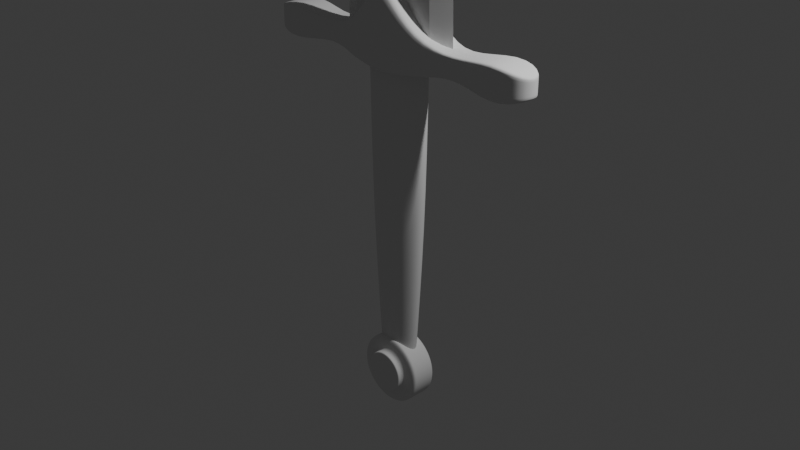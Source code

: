 # Source: sword.blend  (saved by Blender 4.0.36; exported with 4.5.12 LTS)
import bpy
from mathutils import Matrix  # noqa: F401  (used for matrix-valued properties, if any)

bpy.ops.wm.read_factory_settings(use_empty=True)
scene = bpy.context.scene
scene.name = 'Scene'

# ---- collections
col_collection = bpy.data.collections.new('Collection'); scene.collection.children.link(col_collection)

# ---- world
world_world = bpy.data.worlds.new('World'); scene.world = world_world
world_world.use_nodes = True; world_world.node_tree.nodes.clear()
_N = world_world.node_tree.nodes; _L = world_world.node_tree.links
n0 = _N.new('ShaderNodeOutputWorld'); n0.name = 'World Output'; n0.location = (300, 300)
n1 = _N.new('ShaderNodeBackground'); n1.name = 'Background'; n1.location = (10, 300)
n1.inputs[0].default_value = (0.05088, 0.05088, 0.05088, 1.0)
_L.new(n1.outputs[0], n0.inputs[0])
n0.is_active_output = True
world_world.color = (0.05088, 0.05088, 0.05088)
world_world.use_sun_shadow = False
world_world.sun_shadow_jitter_overblur = 0.0

# ---- cameras
cam_camera = bpy.data.cameras.new('Camera')
cam_camera.clip_end = 100.0
cam_camera.ortho_scale = 7.314

# ---- lights
light_light = bpy.data.lights.new('Light', 'POINT')
light_light.transmission_factor = 0.0
light_light.use_soft_falloff = False
light_light.energy = 1000.0
light_light.shadow_soft_size = 0.1
light_light.shadow_maximum_resolution = 0.006
light_light.use_absolute_resolution = True

# ---- meshes
me_cylinder = bpy.data.meshes.new('Cylinder')
me_cylinder.from_pydata([(1.261e-09, 0.595, -1.0), (0.0, 1.0, 1.0), (0.1161, 0.5836, -1.0), (0.1951, 0.9808, 1.0), (0.2277, 0.5497, -1.0), (0.3827, 0.9239, 1.0), (0.3306, 0.4947, -1.0), (0.5556, 0.8315, 1.0), (0.4207, 0.4207, -1.0), (0.7071, 0.7071, 1.0), (0.4947, 0.3306, -1.0), (0.8315, 0.5556, 1.0), (0.5497, 0.2277, -1.0), (0.9239, 0.3827, 1.0), (0.5836, 0.1161, -1.0), (0.9808, 0.1951, 1.0), (0.595, -7.443e-09, -1.0), (1.0, 0.0, 1.0), (0.5836, -0.1161, -1.0), (0.9808, -0.1951, 1.0), (0.5497, -0.2277, -1.0), (0.9239, -0.3827, 1.0), (0.4947, -0.3306, -1.0), (0.8315, -0.5556, 1.0), (0.4207, -0.4207, -1.0), (0.7071, -0.7071, 1.0), (0.3306, -0.4947, -1.0), (0.5556, -0.8315, 1.0), (0.2277, -0.5497, -1.0), (0.3827, -0.9239, 1.0), (0.1161, -0.5836, -1.0), (0.1951, -0.9808, 1.0), (1.261e-09, -0.595, -1.0), (0.0, -1.0, 1.0), (-0.1161, -0.5836, -1.0), (-0.1951, -0.9808, 1.0), (-0.2277, -0.5497, -1.0), (-0.3827, -0.9239, 1.0), (-0.3306, -0.4947, -1.0), (-0.5556, -0.8315, 1.0), (-0.4207, -0.4207, -1.0), (-0.7071, -0.7071, 1.0), (-0.4947, -0.3306, -1.0), (-0.8315, -0.5556, 1.0), (-0.5497, -0.2277, -1.0), (-0.9239, -0.3827, 1.0), (-0.5836, -0.1161, -1.0), (-0.9808, -0.1951, 1.0), (-0.595, -7.443e-09, -1.0), (-1.0, 0.0, 1.0), (-0.5836, 0.1161, -1.0), (-0.9808, 0.1951, 1.0), (-0.5497, 0.2277, -1.0), (-0.9239, 0.3827, 1.0), (-0.4947, 0.3306, -1.0), (-0.8315, 0.5556, 1.0), (-0.4207, 0.4207, -1.0), (-0.7071, 0.7071, 1.0), (-0.3306, 0.4947, -1.0), (-0.5556, 0.8315, 1.0), (-0.2277, 0.5497, -1.0), (-0.3827, 0.9239, 1.0), (-0.1161, 0.5836, -1.0), (-0.1951, 0.9808, 1.0), (-3.281e-09, 0.9295, 0.0006234), (0.1813, 0.9116, 0.0006234), (0.3557, 0.8587, 0.0006234), (0.5164, 0.7728, 0.0006234), (0.6572, 0.6572, 0.0006234), (0.7728, 0.5164, 0.0006234), (0.8587, 0.3557, 0.0006234), (0.9116, 0.1813, 0.0006234), (0.9295, -7.95e-09, 0.0006234), (0.9116, -0.1813, 0.0006234), (0.8587, -0.3557, 0.0006234), (0.7728, -0.5164, 0.0006234), (0.6572, -0.6572, 0.0006234), (0.5164, -0.7728, 0.0006234), (0.3557, -0.8587, 0.0006234), (0.1813, -0.9116, 0.0006234), (-3.281e-09, -0.9295, 0.0006234), (-0.1813, -0.9116, 0.0006234), (-0.3557, -0.8587, 0.0006234), (-0.5164, -0.7728, 0.0006234), (-0.6572, -0.6572, 0.0006234), (-0.7728, -0.5164, 0.0006234), (-0.8587, -0.3557, 0.0006234), (-0.9116, -0.1813, 0.0006234), (-0.9295, -7.95e-09, 0.0006234), (-0.9116, 0.1813, 0.0006234), (-0.8587, 0.3557, 0.0006234), (-0.7728, 0.5164, 0.0006234), (-0.6572, 0.6572, 0.0006234), (-0.5164, 0.7728, 0.0006234), (-0.3557, 0.8587, 0.0006234), (-0.1813, 0.9116, 0.0006234), (-2.338e-10, 0.995, 0.9288), (0.1941, 0.9759, 0.9288), (0.3808, 0.9192, 0.9288), (0.5528, 0.8273, 0.9288), (0.7036, 0.7036, 0.9288), (0.8273, 0.5528, 0.9288), (0.9192, 0.3808, 0.9288), (0.9759, 0.1941, 0.9288), (0.995, -5.664e-10, 0.9288), (0.9759, -0.1941, 0.9288), (0.9192, -0.3808, 0.9288), (0.8273, -0.5528, 0.9288), (0.7036, -0.7036, 0.9288), (0.5528, -0.8273, 0.9288), (0.3808, -0.9192, 0.9288), (0.1941, -0.9759, 0.9288), (-2.338e-10, -0.995, 0.9288), (-0.1941, -0.9759, 0.9288), (-0.3808, -0.9192, 0.9288), (-0.5528, -0.8273, 0.9288), (-0.7036, -0.7036, 0.9288), (-0.8273, -0.5528, 0.9288), (-0.9192, -0.3808, 0.9288), (-0.9759, -0.1941, 0.9288), (-0.995, -5.664e-10, 0.9288), (-0.9759, 0.1941, 0.9288), (-0.9192, 0.3808, 0.9288), (-0.8273, 0.5528, 0.9288), (-0.7036, 0.7036, 0.9288), (-0.5528, 0.8273, 0.9288), (-0.3808, 0.9192, 0.9288), (-0.1941, 0.9759, 0.9288), (0.1181, 0.594, -0.9684), (0.2318, 0.5595, -0.9684), (0.3365, 0.5035, -0.9684), (0.4282, 0.4282, -0.9684), (0.5035, 0.3365, -0.9684), (0.5595, 0.2318, -0.9684), (0.594, 0.1181, -0.9684), (0.6056, -7.459e-09, -0.9684), (0.594, -0.1181, -0.9684), (0.5595, -0.2318, -0.9684), (0.5035, -0.3365, -0.9684), (0.4282, -0.4282, -0.9684), (0.3365, -0.5035, -0.9684), (0.2318, -0.5595, -0.9684), (0.1181, -0.594, -0.9684), (1.118e-09, -0.6056, -0.9684), (-0.1181, -0.594, -0.9684), (-0.2318, -0.5595, -0.9684), (-0.3365, -0.5035, -0.9684), (-0.4282, -0.4282, -0.9684), (-0.5035, -0.3365, -0.9684), (-0.5595, -0.2318, -0.9684), (-0.594, -0.1181, -0.9684), (-0.6056, -7.459e-09, -0.9684), (-0.594, 0.1181, -0.9684), (-0.5595, 0.2318, -0.9684), (-0.5035, 0.3365, -0.9684), (-0.4282, 0.4282, -0.9684), (-0.3365, 0.5035, -0.9684), (-0.2318, 0.5595, -0.9684), (-0.1181, 0.594, -0.9684), (1.118e-09, 0.6056, -0.9684), (7.563e-09, 0.4243, -0.995), (0.08278, 0.4162, -0.995), (0.1624, 0.392, -0.995), (0.2357, 0.3528, -0.995), (0.3, 0.3, -0.995), (0.3528, 0.2357, -0.995), (0.392, 0.1624, -0.995), (0.4162, 0.08278, -0.995), (0.4243, -4.202e-09, -0.995), (0.4162, -0.08278, -0.995), (0.392, -0.1624, -0.995), (0.3528, -0.2357, -0.995), (0.3, -0.3, -0.995), (0.2357, -0.3528, -0.995), (0.1624, -0.392, -0.995), (0.08278, -0.4162, -0.995), (7.563e-09, -0.4243, -0.995), (-0.08278, -0.4162, -0.995), (-0.1624, -0.392, -0.995), (-0.2357, -0.3528, -0.995), (-0.3, -0.3, -0.995), (-0.3528, -0.2357, -0.995), (-0.392, -0.1624, -0.995), (-0.4162, -0.08278, -0.995), (-0.4243, -4.202e-09, -0.995), (-0.4162, 0.08278, -0.995), (-0.392, 0.1624, -0.995), (-0.3528, 0.2357, -0.995), (-0.3, 0.3, -0.995), (-0.2357, 0.3528, -0.995), (-0.1624, 0.392, -0.995), (-0.08278, 0.4162, -0.995), (0.1501, 0.7544, 1.01), (-5.289e-09, 0.7691, 1.01), (0.2943, 0.7106, 1.01), (0.4273, 0.6395, 1.01), (0.5439, 0.5439, 1.01), (0.6395, 0.4273, 1.01), (0.7106, 0.2943, 1.01), (0.7544, 0.1501, 1.01), (0.7691, -2.373e-09, 1.01), (0.7544, -0.1501, 1.01), (0.7106, -0.2943, 1.01), (0.6395, -0.4273, 1.01), (0.5439, -0.5439, 1.01), (0.4273, -0.6395, 1.01), (0.2943, -0.7106, 1.01), (0.1501, -0.7544, 1.01), (-5.289e-09, -0.7691, 1.01), (-0.1501, -0.7544, 1.01), (-0.2943, -0.7106, 1.01), (-0.4273, -0.6395, 1.01), (-0.5439, -0.5439, 1.01), (-0.6395, -0.4273, 1.01), (-0.7106, -0.2943, 1.01), (-0.7544, -0.1501, 1.01), (-0.7691, -2.373e-09, 1.01), (-0.7544, 0.1501, 1.01), (-0.7106, 0.2943, 1.01), (-0.6395, 0.4273, 1.01), (-0.5439, 0.5439, 1.01), (-0.4273, 0.6395, 1.01), (-0.2943, 0.7106, 1.01), (-0.1501, 0.7544, 1.01)], [], [(96, 1, 3, 97), (97, 3, 5, 98), (98, 5, 7, 99), (99, 7, 9, 100), (100, 9, 11, 101), (101, 11, 13, 102), (102, 13, 15, 103), (103, 15, 17, 104), (104, 17, 19, 105), (105, 19, 21, 106), (106, 21, 23, 107), (107, 23, 25, 108), (108, 25, 27, 109), (109, 27, 29, 110), (110, 29, 31, 111), (111, 31, 33, 112), (112, 33, 35, 113), (113, 35, 37, 114), (114, 37, 39, 115), (115, 39, 41, 116), (116, 41, 43, 117), (117, 43, 45, 118), (118, 45, 47, 119), (119, 47, 49, 120), (120, 49, 51, 121), (121, 51, 53, 122), (122, 53, 55, 123), (123, 55, 57, 124), (124, 57, 59, 125), (125, 59, 61, 126), (57, 55, 219, 220), (126, 61, 63, 127), (127, 63, 1, 96), (10, 12, 166, 165), (158, 95, 64, 159), (157, 94, 95, 158), (156, 93, 94, 157), (155, 92, 93, 156), (154, 91, 92, 155), (153, 90, 91, 154), (152, 89, 90, 153), (151, 88, 89, 152), (150, 87, 88, 151), (149, 86, 87, 150), (148, 85, 86, 149), (147, 84, 85, 148), (146, 83, 84, 147), (145, 82, 83, 146), (144, 81, 82, 145), (143, 80, 81, 144), (142, 79, 80, 143), (141, 78, 79, 142), (140, 77, 78, 141), (139, 76, 77, 140), (138, 75, 76, 139), (137, 74, 75, 138), (136, 73, 74, 137), (135, 72, 73, 136), (134, 71, 72, 135), (133, 70, 71, 134), (132, 69, 70, 133), (131, 68, 69, 132), (130, 67, 68, 131), (129, 66, 67, 130), (128, 65, 66, 129), (159, 64, 65, 128), (95, 127, 96, 64), (94, 126, 127, 95), (93, 125, 126, 94), (92, 124, 125, 93), (91, 123, 124, 92), (90, 122, 123, 91), (89, 121, 122, 90), (88, 120, 121, 89), (87, 119, 120, 88), (86, 118, 119, 87), (85, 117, 118, 86), (84, 116, 117, 85), (83, 115, 116, 84), (82, 114, 115, 83), (81, 113, 114, 82), (80, 112, 113, 81), (79, 111, 112, 80), (78, 110, 111, 79), (77, 109, 110, 78), (76, 108, 109, 77), (75, 107, 108, 76), (74, 106, 107, 75), (73, 105, 106, 74), (72, 104, 105, 73), (71, 103, 104, 72), (70, 102, 103, 71), (69, 101, 102, 70), (68, 100, 101, 69), (67, 99, 100, 68), (66, 98, 99, 67), (65, 97, 98, 66), (64, 96, 97, 65), (0, 159, 128, 2), (2, 128, 129, 4), (4, 129, 130, 6), (6, 130, 131, 8), (8, 131, 132, 10), (10, 132, 133, 12), (12, 133, 134, 14), (14, 134, 135, 16), (16, 135, 136, 18), (18, 136, 137, 20), (20, 137, 138, 22), (22, 138, 139, 24), (24, 139, 140, 26), (26, 140, 141, 28), (28, 141, 142, 30), (30, 142, 143, 32), (32, 143, 144, 34), (34, 144, 145, 36), (36, 145, 146, 38), (38, 146, 147, 40), (40, 147, 148, 42), (42, 148, 149, 44), (44, 149, 150, 46), (46, 150, 151, 48), (48, 151, 152, 50), (50, 152, 153, 52), (52, 153, 154, 54), (54, 154, 155, 56), (56, 155, 156, 58), (58, 156, 157, 60), (60, 157, 158, 62), (62, 158, 159, 0), (160, 161, 162, 163, 164, 165, 166, 167, 168, 169, 170, 171, 172, 173, 174, 175, 176, 177, 178, 179, 180, 181, 182, 183, 184, 185, 186, 187, 188, 189, 190, 191), (28, 30, 175, 174), (46, 48, 184, 183), (2, 4, 162, 161), (20, 22, 171, 170), (38, 40, 180, 179), (56, 58, 189, 188), (12, 14, 167, 166), (30, 32, 176, 175), (48, 50, 185, 184), (4, 6, 163, 162), (22, 24, 172, 171), (40, 42, 181, 180), (58, 60, 190, 189), (14, 16, 168, 167), (32, 34, 177, 176), (50, 52, 186, 185), (6, 8, 164, 163), (24, 26, 173, 172), (42, 44, 182, 181), (60, 62, 191, 190), (16, 18, 169, 168), (34, 36, 178, 177), (52, 54, 187, 186), (8, 10, 165, 164), (26, 28, 174, 173), (44, 46, 183, 182), (0, 2, 161, 160), (62, 0, 160, 191), (18, 20, 170, 169), (36, 38, 179, 178), (54, 56, 188, 187), (192, 193, 223, 222, 221, 220, 219, 218, 217, 216, 215, 214, 213, 212, 211, 210, 209, 208, 207, 206, 205, 204, 203, 202, 201, 200, 199, 198, 197, 196, 195, 194), (13, 11, 197, 198), (31, 29, 206, 207), (49, 47, 215, 216), (5, 3, 192, 194), (23, 21, 202, 203), (41, 39, 211, 212), (59, 57, 220, 221), (15, 13, 198, 199), (33, 31, 207, 208), (51, 49, 216, 217), (7, 5, 194, 195), (25, 23, 203, 204), (43, 41, 212, 213), (61, 59, 221, 222), (17, 15, 199, 200), (35, 33, 208, 209), (53, 51, 217, 218), (9, 7, 195, 196), (27, 25, 204, 205), (45, 43, 213, 214), (63, 61, 222, 223), (19, 17, 200, 201), (37, 35, 209, 210), (55, 53, 218, 219), (11, 9, 196, 197), (29, 27, 205, 206), (47, 45, 214, 215), (3, 1, 193, 192), (1, 63, 223, 193), (21, 19, 201, 202), (39, 37, 210, 211)])
me_cylinder.polygons.foreach_set('use_smooth', [True] * 194)
_uv = me_cylinder.uv_layers.new(name='UVMap')
_uv.uv.foreach_set('vector', [1.0, 0.9822, 1.0, 1.0, 0.9688, 1.0, 0.9688, 0.9822, 0.9688, 0.9822, 0.9688, 1.0, 0.9375, 1.0, 0.9375, 0.9822, 0.9375, 0.9822, 0.9375, 1.0, 0.9062, 1.0, 0.9062, 0.9822, 0.9062, 0.9822, 0.9062, 1.0, 0.875, 1.0, 0.875, 0.9822, 0.875, 0.9822, 0.875, 1.0, 0.8438, 1.0, 0.8438, 0.9822, 0.8438, 0.9822, 0.8438, 1.0, 0.8125, 1.0, 0.8125, 0.9822, 0.8125, 0.9822, 0.8125, 1.0, 0.7812, 1.0, 0.7812, 0.9822, 0.7812, 0.9822, 0.7812, 1.0, 0.75, 1.0, 0.75, 0.9822, 0.75, 0.9822, 0.75, 1.0, 0.7188, 1.0, 0.7187, 0.9822, 0.7187, 0.9822, 0.7188, 1.0, 0.6875, 1.0, 0.6875, 0.9822, 0.6875, 0.9822, 0.6875, 1.0, 0.6562, 1.0, 0.6562, 0.9822, 0.6562, 0.9822, 0.6562, 1.0, 0.625, 1.0, 0.625, 0.9822, 0.625, 0.9822, 0.625, 1.0, 0.5938, 1.0, 0.5938, 0.9822, 0.5938, 0.9822, 0.5938, 1.0, 0.5625, 1.0, 0.5625, 0.9822, 0.5625, 0.9822, 0.5625, 1.0, 0.5312, 1.0, 0.5312, 0.9822, 0.5312, 0.9822, 0.5312, 1.0, 0.5, 1.0, 0.5, 0.9822, 0.5, 0.9822, 0.5, 1.0, 0.4688, 1.0, 0.4687, 0.9822, 0.4687, 0.9822, 0.4688, 1.0, 0.4375, 1.0, 0.4375, 0.9822, 0.4375, 0.9822, 0.4375, 1.0, 0.4062, 1.0, 0.4062, 0.9822, 0.4062, 0.9822, 0.4062, 1.0, 0.375, 1.0, 0.375, 0.9822, 0.375, 0.9822, 0.375, 1.0, 0.3438, 1.0, 0.3438, 0.9822, 0.3438, 0.9822, 0.3438, 1.0, 0.3125, 1.0, 0.3125, 0.9822, 0.3125, 0.9822, 0.3125, 1.0, 0.2812, 1.0, 0.2812, 0.9822, 0.2812, 0.9822, 0.2812, 1.0, 0.25, 1.0, 0.25, 0.9822, 0.25, 0.9822, 0.25, 1.0, 0.2188, 1.0, 0.2188, 0.9822, 0.2188, 0.9822, 0.2188, 1.0, 0.1875, 1.0, 0.1875, 0.9822, 0.1875, 0.9822, 0.1875, 1.0, 0.1562, 1.0, 0.1562, 0.9822, 0.1562, 0.9822, 0.1562, 1.0, 0.125, 1.0, 0.125, 0.9822, 0.125, 0.9822, 0.125, 1.0, 0.09375, 1.0, 0.09375, 0.9822, 0.09375, 0.9822, 0.09375, 1.0, 0.0625, 1.0, 0.0625, 0.9822, 0.125, 1.0, 0.1562, 1.0, 0.1562, 1.0, 0.125, 1.0, 0.0625, 0.9822, 0.0625, 1.0, 0.03125, 1.0, 0.03125, 0.9822, 0.03125, 0.9822, 0.03125, 1.0, 0.0, 1.0, 0.0, 0.9822, 0.8438, 0.5, 0.8125, 0.5, 0.8125, 0.5, 0.8438, 0.5, 0.03125, 0.5079, 0.03125, 0.7502, 0.0, 0.7502, 0.0, 0.5079, 0.0625, 0.5079, 0.0625, 0.7502, 0.03125, 0.7502, 0.03125, 0.5079, 0.09375, 0.5079, 0.09375, 0.7502, 0.0625, 0.7502, 0.0625, 0.5079, 0.125, 0.5079, 0.125, 0.7502, 0.09375, 0.7502, 0.09375, 0.5079, 0.1562, 0.5079, 0.1562, 0.7502, 0.125, 0.7502, 0.125, 0.5079, 0.1875, 0.5079, 0.1875, 0.7502, 0.1562, 0.7502, 0.1562, 0.5079, 0.2188, 0.5079, 0.2188, 0.7502, 0.1875, 0.7502, 0.1875, 0.5079, 0.25, 0.5079, 0.25, 0.7502, 0.2188, 0.7502, 0.2188, 0.5079, 0.2812, 0.5079, 0.2812, 0.7502, 0.25, 0.7502, 0.25, 0.5079, 0.3125, 0.5079, 0.3125, 0.7502, 0.2812, 0.7502, 0.2812, 0.5079, 0.3438, 0.5079, 0.3438, 0.7502, 0.3125, 0.7502, 0.3125, 0.5079, 0.375, 0.5079, 0.375, 0.7502, 0.3438, 0.7502, 0.3438, 0.5079, 0.4062, 0.5079, 0.4062, 0.7502, 0.375, 0.7502, 0.375, 0.5079, 0.4375, 0.5079, 0.4375, 0.7502, 0.4062, 0.7502, 0.4062, 0.5079, 0.4688, 0.5079, 0.4688, 0.7502, 0.4375, 0.7502, 0.4375, 0.5079, 0.5, 0.5079, 0.5, 0.7502, 0.4688, 0.7502, 0.4688, 0.5079, 0.5312, 0.5079, 0.5312, 0.7502, 0.5, 0.7502, 0.5, 0.5079, 0.5625, 0.5079, 0.5625, 0.7502, 0.5312, 0.7502, 0.5312, 0.5079, 0.5938, 0.5079, 0.5937, 0.7502, 0.5625, 0.7502, 0.5625, 0.5079, 0.625, 0.5079, 0.625, 0.7502, 0.5937, 0.7502, 0.5938, 0.5079, 0.6562, 0.5079, 0.6562, 0.7502, 0.625, 0.7502, 0.625, 0.5079, 0.6875, 0.5079, 0.6875, 0.7502, 0.6562, 0.7502, 0.6562, 0.5079, 0.7188, 0.5079, 0.7188, 0.7502, 0.6875, 0.7502, 0.6875, 0.5079, 0.75, 0.5079, 0.75, 0.7502, 0.7188, 0.7502, 0.7188, 0.5079, 0.7812, 0.5079, 0.7812, 0.7502, 0.75, 0.7502, 0.75, 0.5079, 0.8125, 0.5079, 0.8125, 0.7502, 0.7812, 0.7502, 0.7812, 0.5079, 0.8438, 0.5079, 0.8438, 0.7502, 0.8125, 0.7502, 0.8125, 0.5079, 0.875, 0.5079, 0.875, 0.7502, 0.8438, 0.7502, 0.8438, 0.5079, 0.9062, 0.5079, 0.9062, 0.7502, 0.875, 0.7502, 0.875, 0.5079, 0.9375, 0.5079, 0.9375, 0.7502, 0.9062, 0.7502, 0.9062, 0.5079, 0.9688, 0.5079, 0.9688, 0.7502, 0.9375, 0.7502, 0.9375, 0.5079, 1.0, 0.5079, 1.0, 0.7502, 0.9688, 0.7502, 0.9688, 0.5079, 0.03125, 0.7502, 0.03125, 0.9822, 0.0, 0.9822, 0.0, 0.7502, 0.0625, 0.7502, 0.0625, 0.9822, 0.03125, 0.9822, 0.03125, 0.7502, 0.09375, 0.7502, 0.09375, 0.9822, 0.0625, 0.9822, 0.0625, 0.7502, 0.125, 0.7502, 0.125, 0.9822, 0.09375, 0.9822, 0.09375, 0.7502, 0.1562, 0.7502, 0.1562, 0.9822, 0.125, 0.9822, 0.125, 0.7502, 0.1875, 0.7502, 0.1875, 0.9822, 0.1562, 0.9822, 0.1562, 0.7502, 0.2188, 0.7502, 0.2188, 0.9822, 0.1875, 0.9822, 0.1875, 0.7502, 0.25, 0.7502, 0.25, 0.9822, 0.2188, 0.9822, 0.2188, 0.7502, 0.2812, 0.7502, 0.2812, 0.9822, 0.25, 0.9822, 0.25, 0.7502, 0.3125, 0.7502, 0.3125, 0.9822, 0.2812, 0.9822, 0.2812, 0.7502, 0.3438, 0.7502, 0.3438, 0.9822, 0.3125, 0.9822, 0.3125, 0.7502, 0.375, 0.7502, 0.375, 0.9822, 0.3438, 0.9822, 0.3438, 0.7502, 0.4062, 0.7502, 0.4062, 0.9822, 0.375, 0.9822, 0.375, 0.7502, 0.4375, 0.7502, 0.4375, 0.9822, 0.4062, 0.9822, 0.4062, 0.7502, 0.4688, 0.7502, 0.4687, 0.9822, 0.4375, 0.9822, 0.4375, 0.7502, 0.5, 0.7502, 0.5, 0.9822, 0.4687, 0.9822, 0.4688, 0.7502, 0.5312, 0.7502, 0.5312, 0.9822, 0.5, 0.9822, 0.5, 0.7502, 0.5625, 0.7502, 0.5625, 0.9822, 0.5312, 0.9822, 0.5312, 0.7502, 0.5937, 0.7502, 0.5938, 0.9822, 0.5625, 0.9822, 0.5625, 0.7502, 0.625, 0.7502, 0.625, 0.9822, 0.5938, 0.9822, 0.5937, 0.7502, 0.6562, 0.7502, 0.6562, 0.9822, 0.625, 0.9822, 0.625, 0.7502, 0.6875, 0.7502, 0.6875, 0.9822, 0.6562, 0.9822, 0.6562, 0.7502, 0.7188, 0.7502, 0.7187, 0.9822, 0.6875, 0.9822, 0.6875, 0.7502, 0.75, 0.7502, 0.75, 0.9822, 0.7187, 0.9822, 0.7188, 0.7502, 0.7812, 0.7502, 0.7812, 0.9822, 0.75, 0.9822, 0.75, 0.7502, 0.8125, 0.7502, 0.8125, 0.9822, 0.7812, 0.9822, 0.7812, 0.7502, 0.8438, 0.7502, 0.8438, 0.9822, 0.8125, 0.9822, 0.8125, 0.7502, 0.875, 0.7502, 0.875, 0.9822, 0.8438, 0.9822, 0.8438, 0.7502, 0.9062, 0.7502, 0.9062, 0.9822, 0.875, 0.9822, 0.875, 0.7502, 0.9375, 0.7502, 0.9375, 0.9822, 0.9062, 0.9822, 0.9062, 0.7502, 0.9688, 0.7502, 0.9688, 0.9822, 0.9375, 0.9822, 0.9375, 0.7502, 1.0, 0.7502, 1.0, 0.9822, 0.9688, 0.9822, 0.9688, 0.7502, 1.0, 0.5, 1.0, 0.5079, 0.9688, 0.5079, 0.9688, 0.5, 0.9688, 0.5, 0.9688, 0.5079, 0.9375, 0.5079, 0.9375, 0.5, 0.9375, 0.5, 0.9375, 0.5079, 0.9062, 0.5079, 0.9062, 0.5, 0.9062, 0.5, 0.9062, 0.5079, 0.875, 0.5079, 0.875, 0.5, 0.875, 0.5, 0.875, 0.5079, 0.8438, 0.5079, 0.8438, 0.5, 0.8438, 0.5, 0.8438, 0.5079, 0.8125, 0.5079, 0.8125, 0.5, 0.8125, 0.5, 0.8125, 0.5079, 0.7812, 0.5079, 0.7812, 0.5, 0.7812, 0.5, 0.7812, 0.5079, 0.75, 0.5079, 0.75, 0.5, 0.75, 0.5, 0.75, 0.5079, 0.7188, 0.5079, 0.7188, 0.5, 0.7188, 0.5, 0.7188, 0.5079, 0.6875, 0.5079, 0.6875, 0.5, 0.6875, 0.5, 0.6875, 0.5079, 0.6562, 0.5079, 0.6562, 0.5, 0.6562, 0.5, 0.6562, 0.5079, 0.625, 0.5079, 0.625, 0.5, 0.625, 0.5, 0.625, 0.5079, 0.5938, 0.5079, 0.5938, 0.5, 0.5938, 0.5, 0.5938, 0.5079, 0.5625, 0.5079, 0.5625, 0.5, 0.5625, 0.5, 0.5625, 0.5079, 0.5312, 0.5079, 0.5312, 0.5, 0.5312, 0.5, 0.5312, 0.5079, 0.5, 0.5079, 0.5, 0.5, 0.5, 0.5, 0.5, 0.5079, 0.4688, 0.5079, 0.4688, 0.5, 0.4688, 0.5, 0.4688, 0.5079, 0.4375, 0.5079, 0.4375, 0.5, 0.4375, 0.5, 0.4375, 0.5079, 0.4062, 0.5079, 0.4062, 0.5, 0.4062, 0.5, 0.4062, 0.5079, 0.375, 0.5079, 0.375, 0.5, 0.375, 0.5, 0.375, 0.5079, 0.3438, 0.5079, 0.3438, 0.5, 0.3438, 0.5, 0.3438, 0.5079, 0.3125, 0.5079, 0.3125, 0.5, 0.3125, 0.5, 0.3125, 0.5079, 0.2812, 0.5079, 0.2812, 0.5, 0.2812, 0.5, 0.2812, 0.5079, 0.25, 0.5079, 0.25, 0.5, 0.25, 0.5, 0.25, 0.5079, 0.2188, 0.5079, 0.2188, 0.5, 0.2188, 0.5, 0.2188, 0.5079, 0.1875, 0.5079, 0.1875, 0.5, 0.1875, 0.5, 0.1875, 0.5079, 0.1562, 0.5079, 0.1562, 0.5, 0.1562, 0.5, 0.1562, 0.5079, 0.125, 0.5079, 0.125, 0.5, 0.125, 0.5, 0.125, 0.5079, 0.09375, 0.5079, 0.09375, 0.5, 0.09375, 0.5, 0.09375, 0.5079, 0.0625, 0.5079, 0.0625, 0.5, 0.0625, 0.5, 0.0625, 0.5079, 0.03125, 0.5079, 0.03125, 0.5, 0.03125, 0.5, 0.03125, 0.5079, 0.0, 0.5079, 0.0, 0.5, 0.75, 0.49, 0.7968, 0.4854, 0.8418, 0.4717, 0.8833, 0.4496, 0.9197, 0.4197, 0.9496, 0.3833, 0.9717, 0.3418, 0.9854, 0.2968, 0.99, 0.25, 0.9854, 0.2032, 0.9717, 0.1582, 0.9496, 0.1167, 0.9197, 0.08029, 0.8833, 0.05045, 0.8418, 0.02827, 0.7968, 0.01461, 0.75, 0.01, 0.7032, 0.01461, 0.6582, 0.02827, 0.6167, 0.05045, 0.5803, 0.08029, 0.5504, 0.1167, 0.5283, 0.1582, 0.5146, 0.2032, 0.51, 0.25, 0.5146, 0.2968, 0.5283, 0.3418, 0.5504, 0.3833, 0.5803, 0.4197, 0.6167, 0.4496, 0.6582, 0.4717, 0.7032, 0.4854, 0.5625, 0.5, 0.5312, 0.5, 0.5312, 0.5, 0.5625, 0.5, 0.2812, 0.5, 0.25, 0.5, 0.25, 0.5, 0.2812, 0.5, 0.9688, 0.5, 0.9375, 0.5, 0.9375, 0.5, 0.9688, 0.5, 0.6875, 0.5, 0.6562, 0.5, 0.6562, 0.5, 0.6875, 0.5, 0.4062, 0.5, 0.375, 0.5, 0.375, 0.5, 0.4062, 0.5, 0.125, 0.5, 0.09375, 0.5, 0.09375, 0.5, 0.125, 0.5, 0.8125, 0.5, 0.7812, 0.5, 0.7812, 0.5, 0.8125, 0.5, 0.5312, 0.5, 0.5, 0.5, 0.5, 0.5, 0.5312, 0.5, 0.25, 0.5, 0.2188, 0.5, 0.2188, 0.5, 0.25, 0.5, 0.9375, 0.5, 0.9062, 0.5, 0.9062, 0.5, 0.9375, 0.5, 0.6562, 0.5, 0.625, 0.5, 0.625, 0.5, 0.6562, 0.5, 0.375, 0.5, 0.3438, 0.5, 0.3438, 0.5, 0.375, 0.5, 0.09375, 0.5, 0.0625, 0.5, 0.0625, 0.5, 0.09375, 0.5, 0.7812, 0.5, 0.75, 0.5, 0.75, 0.5, 0.7812, 0.5, 0.5, 0.5, 0.4688, 0.5, 0.4688, 0.5, 0.5, 0.5, 0.2188, 0.5, 0.1875, 0.5, 0.1875, 0.5, 0.2188, 0.5, 0.9062, 0.5, 0.875, 0.5, 0.875, 0.5, 0.9062, 0.5, 0.625, 0.5, 0.5938, 0.5, 0.5938, 0.5, 0.625, 0.5, 0.3438, 0.5, 0.3125, 0.5, 0.3125, 0.5, 0.3438, 0.5, 0.0625, 0.5, 0.03125, 0.5, 0.03125, 0.5, 0.0625, 0.5, 0.75, 0.5, 0.7188, 0.5, 0.7188, 0.5, 0.75, 0.5, 0.4688, 0.5, 0.4375, 0.5, 0.4375, 0.5, 0.4688, 0.5, 0.1875, 0.5, 0.1562, 0.5, 0.1562, 0.5, 0.1875, 0.5, 0.875, 0.5, 0.8438, 0.5, 0.8438, 0.5, 0.875, 0.5, 0.5938, 0.5, 0.5625, 0.5, 0.5625, 0.5, 0.5938, 0.5, 0.3125, 0.5, 0.2812, 0.5, 0.2812, 0.5, 0.3125, 0.5, 1.0, 0.5, 0.9688, 0.5, 0.9688, 0.5, 1.0, 0.5, 0.03125, 0.5, 0.0, 0.5, 0.0, 0.5, 0.03125, 0.5, 0.7188, 0.5, 0.6875, 0.5, 0.6875, 0.5, 0.7188, 0.5, 0.4375, 0.5, 0.4062, 0.5, 0.4062, 0.5, 0.4375, 0.5, 0.1562, 0.5, 0.125, 0.5, 0.125, 0.5, 0.1562, 0.5, 0.2968, 0.4854, 0.25, 0.49, 0.2032, 0.4854, 0.1582, 0.4717, 0.1167, 0.4496, 0.08029, 0.4197, 0.05045, 0.3833, 0.02827, 0.3418, 0.01461, 0.2968, 0.01, 0.25, 0.01461, 0.2032, 0.02827, 0.1582, 0.05045, 0.1167, 0.08029, 0.08029, 0.1167, 0.05045, 0.1582, 0.02827, 0.2032, 0.01461, 0.25, 0.01, 0.2968, 0.01461, 0.3418, 0.02827, 0.3833, 0.05045, 0.4197, 0.08029, 0.4496, 0.1167, 0.4717, 0.1582, 0.4854, 0.2032, 0.49, 0.25, 0.4854, 0.2968, 0.4717, 0.3418, 0.4496, 0.3833, 0.4197, 0.4197, 0.3833, 0.4496, 0.3418, 0.4717, 0.8125, 1.0, 0.8438, 1.0, 0.8438, 1.0, 0.8125, 1.0, 0.5312, 1.0, 0.5625, 1.0, 0.5625, 1.0, 0.5312, 1.0, 0.25, 1.0, 0.2812, 1.0, 0.2812, 1.0, 0.25, 1.0, 0.9375, 1.0, 0.9688, 1.0, 0.9688, 1.0, 0.9375, 1.0, 0.6562, 1.0, 0.6875, 1.0, 0.6875, 1.0, 0.6562, 1.0, 0.375, 1.0, 0.4062, 1.0, 0.4062, 1.0, 0.375, 1.0, 0.09375, 1.0, 0.125, 1.0, 0.125, 1.0, 0.09375, 1.0, 0.7812, 1.0, 0.8125, 1.0, 0.8125, 1.0, 0.7812, 1.0, 0.5, 1.0, 0.5312, 1.0, 0.5312, 1.0, 0.5, 1.0, 0.2188, 1.0, 0.25, 1.0, 0.25, 1.0, 0.2188, 1.0, 0.9062, 1.0, 0.9375, 1.0, 0.9375, 1.0, 0.9062, 1.0, 0.625, 1.0, 0.6562, 1.0, 0.6562, 1.0, 0.625, 1.0, 0.3438, 1.0, 0.375, 1.0, 0.375, 1.0, 0.3438, 1.0, 0.0625, 1.0, 0.09375, 1.0, 0.09375, 1.0, 0.0625, 1.0, 0.75, 1.0, 0.7812, 1.0, 0.7812, 1.0, 0.75, 1.0, 0.4688, 1.0, 0.5, 1.0, 0.5, 1.0, 0.4688, 1.0, 0.1875, 1.0, 0.2188, 1.0, 0.2188, 1.0, 0.1875, 1.0, 0.875, 1.0, 0.9062, 1.0, 0.9062, 1.0, 0.875, 1.0, 0.5938, 1.0, 0.625, 1.0, 0.625, 1.0, 0.5938, 1.0, 0.3125, 1.0, 0.3438, 1.0, 0.3438, 1.0, 0.3125, 1.0, 0.03125, 1.0, 0.0625, 1.0, 0.0625, 1.0, 0.03125, 1.0, 0.7188, 1.0, 0.75, 1.0, 0.75, 1.0, 0.7188, 1.0, 0.4375, 1.0, 0.4688, 1.0, 0.4688, 1.0, 0.4375, 1.0, 0.1562, 1.0, 0.1875, 1.0, 0.1875, 1.0, 0.1562, 1.0, 0.8438, 1.0, 0.875, 1.0, 0.875, 1.0, 0.8438, 1.0, 0.5625, 1.0, 0.5938, 1.0, 0.5938, 1.0, 0.5625, 1.0, 0.2812, 1.0, 0.3125, 1.0, 0.3125, 1.0, 0.2812, 1.0, 0.9688, 1.0, 1.0, 1.0, 1.0, 1.0, 0.9688, 1.0, 0.0, 1.0, 0.03125, 1.0, 0.03125, 1.0, 0.0, 1.0, 0.6875, 1.0, 0.7188, 1.0, 0.7188, 1.0, 0.6875, 1.0, 0.4062, 1.0, 0.4375, 1.0, 0.4375, 1.0, 0.4062, 1.0])
me_cylinder.update()
me_cube_001 = bpy.data.meshes.new('Cube.001')
me_cube_001.from_pydata([(-3.007, -0.5291, -0.4791), (-3.007, -0.5291, 0.07501), (-3.007, 0.5291, -0.4791), (-3.007, 0.5291, 0.07501), (0.0, 1.562, -1.0), (0.0, 1.323, 2.469), (0.0, -1.562, -1.0), (0.0, -1.323, 2.469), (-5.002, 1.17, -0.9844), (-5.002, -1.17, -0.9844), (-5.002, -1.17, 0.5803), (-5.002, 1.17, 0.5803), (-6.205, 0.6844, -0.5604), (-6.205, -0.6844, -0.5604), (-6.205, -0.6844, 0.1563), (-6.205, 0.6844, 0.1563), (-1.504, 1.194, -0.8769), (-1.504, -1.194, 0.5656), (-1.504, 1.194, 0.5656), (-1.504, -1.194, -0.8768), (-0.2352, 1.27, 2.192), (-0.2547, -1.499, -0.9791), (-0.2547, 1.499, -0.9791), (-0.2352, -1.27, 2.192), (-3.007, -0.5291, -0.4391), (-3.007, 0.5291, -0.4391), (0.0, -1.562, -0.7478), (0.0, 1.562, -0.7478), (-5.002, -1.17, -0.8714), (-5.002, 1.17, -0.8714), (-6.205, -0.6844, -0.5087), (-6.205, 0.6844, -0.5087), (-1.504, 1.194, -0.7727), (-1.504, -1.194, -0.7727), (-0.2547, -1.499, -0.752), (-0.2547, 1.499, -0.752), (-3.007, -0.5291, 0.05557), (-5.002, -1.17, 0.5254), (-6.205, -0.6844, 0.1312), (-3.007, 0.5291, 0.05557), (0.0, -1.562, 2.371), (0.0, 1.562, 2.371), (-5.002, 1.17, 0.5254), (-6.205, 0.6844, 0.1312), (-1.504, 1.194, 0.5149), (-1.504, -1.194, 0.5149), (-0.2547, -1.499, 2.057), (-0.2547, 1.499, 2.057)], [], [(25, 2, 8, 29), (45, 17, 1, 36), (18, 3, 1, 17), (22, 4, 6, 21), (47, 20, 5, 41), (29, 8, 12, 31), (36, 1, 10, 37), (1, 3, 11, 10), (2, 0, 9, 8), (38, 14, 15, 43), (37, 10, 14, 38), (10, 11, 15, 14), (8, 9, 13, 12), (39, 3, 18, 44), (2, 16, 19, 0), (20, 18, 17, 23), (46, 23, 17, 45), (40, 7, 23, 46), (5, 20, 23, 7), (44, 18, 20, 47), (16, 22, 21, 19), (16, 32, 35, 22), (6, 26, 34, 21), (21, 34, 33, 19), (2, 25, 32, 16), (9, 28, 30, 13), (13, 30, 31, 12), (0, 24, 28, 9), (42, 29, 31, 43), (22, 35, 27, 4), (19, 33, 24, 0), (39, 25, 29, 42), (3, 39, 42, 11), (11, 42, 43, 15), (32, 44, 47, 35), (26, 40, 46, 34), (34, 46, 45, 33), (25, 39, 44, 32), (28, 37, 38, 30), (30, 38, 43, 31), (24, 36, 37, 28), (35, 47, 41, 27), (33, 45, 36, 24)])
me_cube_001.polygons.foreach_set('use_smooth', [True] * 43)
_uv = me_cube_001.uv_layers.new(name='UVMap')
_uv.uv.foreach_set('vector', [0.393, 0.25, 0.375, 0.25, 0.375, 0.25, 0.393, 0.25, 0.6162, 0.9375, 0.625, 0.9375, 0.625, 1.0, 0.6162, 1.0, 0.8125, 0.5, 0.875, 0.5, 0.875, 0.75, 0.8125, 0.75, 0.2394, 0.5, 0.25, 0.5, 0.25, 0.75, 0.2394, 0.75, 0.6162, 0.3644, 0.625, 0.3644, 0.625, 0.375, 0.6162, 0.375, 0.393, 0.25, 0.375, 0.25, 0.375, 0.25, 0.393, 0.25, 0.6162, 1.0, 0.625, 1.0, 0.625, 1.0, 0.6162, 1.0, 0.875, 0.75, 0.875, 0.5, 0.875, 0.5, 0.875, 0.75, 0.125, 0.5, 0.125, 0.75, 0.125, 0.75, 0.125, 0.5, 0.6162, 0.0, 0.625, 0.0, 0.625, 0.25, 0.6162, 0.25, 0.6162, 1.0, 0.625, 1.0, 0.625, 1.0, 0.6162, 1.0, 0.875, 0.75, 0.875, 0.5, 0.875, 0.5, 0.875, 0.75, 0.125, 0.5, 0.125, 0.75, 0.125, 0.75, 0.125, 0.5, 0.6162, 0.25, 0.625, 0.25, 0.625, 0.3125, 0.6162, 0.3125, 0.125, 0.5, 0.1875, 0.5, 0.1875, 0.75, 0.125, 0.75, 0.7606, 0.5, 0.8125, 0.5, 0.8125, 0.75, 0.7606, 0.75, 0.6162, 0.8856, 0.625, 0.8856, 0.625, 0.9375, 0.6162, 0.9375, 0.6162, 0.875, 0.625, 0.875, 0.625, 0.8856, 0.6162, 0.8856, 0.75, 0.5, 0.7606, 0.5, 0.7606, 0.75, 0.75, 0.75, 0.6162, 0.3125, 0.625, 0.3125, 0.625, 0.3644, 0.6162, 0.3644, 0.1875, 0.5, 0.2394, 0.5, 0.2394, 0.75, 0.1875, 0.75, 0.375, 0.3125, 0.393, 0.3125, 0.393, 0.3644, 0.375, 0.3644, 0.375, 0.875, 0.393, 0.875, 0.393, 0.8856, 0.375, 0.8856, 0.375, 0.8856, 0.393, 0.8856, 0.393, 0.9375, 0.375, 0.9375, 0.375, 0.25, 0.393, 0.25, 0.393, 0.3125, 0.375, 0.3125, 0.375, 1.0, 0.393, 1.0, 0.393, 1.0, 0.375, 1.0, 0.375, 0.0, 0.393, 0.0, 0.393, 0.25, 0.375, 0.25, 0.375, 1.0, 0.393, 1.0, 0.393, 1.0, 0.375, 1.0, 0.6162, 0.25, 0.393, 0.25, 0.393, 0.25, 0.6162, 0.25, 0.375, 0.3644, 0.393, 0.3644, 0.393, 0.375, 0.375, 0.375, 0.375, 0.9375, 0.393, 0.9375, 0.393, 1.0, 0.375, 1.0, 0.6162, 0.25, 0.393, 0.25, 0.393, 0.25, 0.6162, 0.25, 0.625, 0.25, 0.6162, 0.25, 0.6162, 0.25, 0.625, 0.25, 0.625, 0.25, 0.6162, 0.25, 0.6162, 0.25, 0.625, 0.25, 0.393, 0.3125, 0.6162, 0.3125, 0.6162, 0.3644, 0.393, 0.3644, 0.393, 0.875, 0.6162, 0.875, 0.6162, 0.8856, 0.393, 0.8856, 0.393, 0.8856, 0.6162, 0.8856, 0.6162, 0.9375, 0.393, 0.9375, 0.393, 0.25, 0.6162, 0.25, 0.6162, 0.3125, 0.393, 0.3125, 0.393, 1.0, 0.6162, 1.0, 0.6162, 1.0, 0.393, 1.0, 0.393, 0.0, 0.6162, 0.0, 0.6162, 0.25, 0.393, 0.25, 0.393, 1.0, 0.6162, 1.0, 0.6162, 1.0, 0.393, 1.0, 0.393, 0.3644, 0.6162, 0.3644, 0.6162, 0.375, 0.393, 0.375, 0.393, 0.9375, 0.6162, 0.9375, 0.6162, 1.0, 0.393, 1.0])
me_cube_001.update()
me_cylinder_002 = bpy.data.meshes.new('Cylinder.002')
me_cylinder_002.from_pydata([(0.0, 1.0, 1.0), (0.1951, 0.9808, 1.0), (0.3827, 0.9239, 1.0), (0.5556, 0.8315, 1.0), (0.7071, 0.7071, 1.0), (0.8315, 0.5556, 1.0), (0.9239, 0.3827, 1.0), (0.9808, 0.1951, 1.0), (1.0, 0.0, 1.0), (0.9808, -0.1951, 1.0), (0.9239, -0.3827, 1.0), (0.8315, -0.5556, 1.0), (0.7071, -0.7071, 1.0), (0.5556, -0.8315, 1.0), (0.3827, -0.9239, 1.0), (0.1951, -0.9808, 1.0), (0.0, -1.0, 1.0), (-0.1951, -0.9808, 1.0), (-0.3827, -0.9239, 1.0), (-0.5556, -0.8315, 1.0), (-0.7071, -0.7071, 1.0), (-0.8315, -0.5556, 1.0), (-0.9239, -0.3827, 1.0), (-0.9808, -0.1951, 1.0), (-1.0, 0.0, 1.0), (-0.9808, 0.1951, 1.0), (-0.9239, 0.3827, 1.0), (-0.8315, 0.5556, 1.0), (-0.7071, 0.7071, 1.0), (-0.5556, 0.8315, 1.0), (-0.3827, 0.9239, 1.0), (-0.1951, 0.9808, 1.0), (0.0, 1.0, 0.0), (0.1951, 0.9808, 0.0), (0.3827, 0.9239, 0.0), (0.5556, 0.8315, 0.0), (0.7071, 0.7071, 0.0), (0.8315, 0.5556, 0.0), (0.9239, 0.3827, 0.0), (0.9808, 0.1951, 0.0), (1.0, 0.0, 0.0), (0.9808, -0.1951, 0.0), (0.9239, -0.3827, 0.0), (0.8315, -0.5556, 0.0), (0.7071, -0.7071, 0.0), (0.5556, -0.8315, 0.0), (0.3827, -0.9239, 0.0), (0.1951, -0.9808, 0.0), (0.0, -1.0, 0.0), (-0.1951, -0.9808, 0.0), (-0.3827, -0.9239, 0.0), (-0.5556, -0.8315, 0.0), (-0.7071, -0.7071, 0.0), (-0.8315, -0.5556, 0.0), (-0.9239, -0.3827, 0.0), (-0.9808, -0.1951, 0.0), (-1.0, 0.0, 0.0), (-0.9808, 0.1951, 0.0), (-0.9239, 0.3827, 0.0), (-0.8315, 0.5556, 0.0), (-0.7071, 0.7071, 0.0), (-0.5556, 0.8315, 0.0), (-0.3827, 0.9239, 0.0), (-0.1951, 0.9808, 0.0), (0.0, 1.0, 0.7094), (0.1951, 0.9808, 0.7094), (0.3827, 0.9239, 0.7094), (0.5556, 0.8315, 0.7094), (0.7071, 0.7071, 0.7094), (0.8315, 0.5556, 0.7094), (0.9239, 0.3827, 0.7094), (0.9808, 0.1951, 0.7094), (1.0, 0.0, 0.7094), (0.9808, -0.1951, 0.7094), (0.9239, -0.3827, 0.7094), (0.8315, -0.5556, 0.7094), (0.7071, -0.7071, 0.7094), (0.5556, -0.8315, 0.7094), (0.3827, -0.9239, 0.7094), (0.1951, -0.9808, 0.7094), (0.0, -1.0, 0.7094), (-0.1951, -0.9808, 0.7094), (-0.3827, -0.9239, 0.7094), (-0.5556, -0.8315, 0.7094), (-0.7071, -0.7071, 0.7094), (-0.8315, -0.5556, 0.7094), (-0.9239, -0.3827, 0.7094), (-0.9808, -0.1951, 0.7094), (-1.0, 0.0, 0.7094), (-0.9808, 0.1951, 0.7094), (-0.9239, 0.3827, 0.7094), (-0.8315, 0.5556, 0.7094), (-0.7071, 0.7071, 0.7094), (-0.5556, 0.8315, 0.7094), (-0.3827, 0.9239, 0.7094), (-0.1951, 0.9808, 0.7094), (0.1142, 0.5741, 1.0), (-6.179e-09, 0.5854, 1.0), (0.224, 0.5408, 1.0), (0.3252, 0.4867, 1.0), (0.4139, 0.4139, 1.0), (0.4867, 0.3252, 1.0), (0.5408, 0.224, 1.0), (0.5741, 0.1142, 1.0), (0.5854, -3.862e-09, 1.0), (0.5741, -0.1142, 1.0), (0.5408, -0.224, 1.0), (0.4867, -0.3252, 1.0), (0.4139, -0.4139, 1.0), (0.3252, -0.4867, 1.0), (0.224, -0.5408, 1.0), (0.1142, -0.5741, 1.0), (-6.179e-09, -0.5854, 1.0), (-0.1142, -0.5741, 1.0), (-0.224, -0.5408, 1.0), (-0.3252, -0.4867, 1.0), (-0.4139, -0.4139, 1.0), (-0.4867, -0.3252, 1.0), (-0.5408, -0.224, 1.0), (-0.5741, -0.1142, 1.0), (-0.5854, -3.862e-09, 1.0), (-0.5741, 0.1142, 1.0), (-0.5408, 0.224, 1.0), (-0.4867, 0.3252, 1.0), (-0.4139, 0.4139, 1.0), (-0.3252, 0.4867, 1.0), (-0.224, 0.5408, 1.0), (-0.1142, 0.5741, 1.0), (0.1142, 0.5741, 1.503), (-8.893e-09, 0.5854, 1.503), (0.224, 0.5408, 1.503), (0.3252, 0.4867, 1.503), (0.4139, 0.4139, 1.503), (0.4867, 0.3252, 1.503), (0.5408, 0.224, 1.503), (0.5741, 0.1142, 1.503), (0.5854, -3.862e-09, 1.503), (0.5741, -0.1142, 1.503), (0.5408, -0.224, 1.503), (0.4867, -0.3252, 1.503), (0.4139, -0.4139, 1.503), (0.3252, -0.4867, 1.503), (0.224, -0.5408, 1.503), (0.1142, -0.5741, 1.503), (-8.893e-09, -0.5854, 1.503), (-0.1142, -0.5741, 1.503), (-0.224, -0.5408, 1.503), (-0.3252, -0.4867, 1.503), (-0.4139, -0.4139, 1.503), (-0.4867, -0.3252, 1.503), (-0.5408, -0.224, 1.503), (-0.5741, -0.1142, 1.503), (-0.5854, -3.862e-09, 1.503), (-0.5741, 0.1142, 1.503), (-0.5408, 0.224, 1.503), (-0.4867, 0.3252, 1.503), (-0.4139, 0.4139, 1.503), (-0.3252, 0.4867, 1.503), (-0.224, 0.5408, 1.503), (-0.1142, 0.5741, 1.503), (-0.4139, -0.4139, 1.413), (-0.4867, -0.3252, 1.413), (0.5741, 0.1142, 1.413), (0.5854, -3.862e-09, 1.413), (-0.5408, -0.224, 1.413), (0.5741, -0.1142, 1.413), (-0.5741, -0.1142, 1.413), (0.5408, -0.224, 1.413), (-0.5854, -3.862e-09, 1.413), (0.4867, -0.3252, 1.413), (-0.5741, 0.1142, 1.413), (0.4139, -0.4139, 1.413), (-0.5408, 0.224, 1.413), (0.3252, -0.4867, 1.413), (-0.4867, 0.3252, 1.413), (0.224, -0.5408, 1.413), (-8.406e-09, 0.5854, 1.413), (0.1142, 0.5741, 1.413), (-0.4139, 0.4139, 1.413), (0.1142, -0.5741, 1.413), (0.224, 0.5408, 1.413), (-0.3252, 0.4867, 1.413), (-8.406e-09, -0.5854, 1.413), (0.3252, 0.4867, 1.413), (-0.224, 0.5408, 1.413), (-0.1142, -0.5741, 1.413), (0.4139, 0.4139, 1.413), (-0.1142, 0.5741, 1.413), (-0.224, -0.5408, 1.413), (0.4867, 0.3252, 1.413), (-0.3252, -0.4867, 1.413), (0.5408, 0.224, 1.413), (0.08387, 0.4216, 1.503), (-5.171e-09, 0.4299, 1.503), (0.1645, 0.3972, 1.503), (0.2388, 0.3575, 1.503), (0.304, 0.304, 1.503), (0.3575, 0.2388, 1.503), (0.3972, 0.1645, 1.503), (0.4216, 0.08387, 1.503), (0.4299, -2.341e-09, 1.503), (0.4216, -0.08387, 1.503), (0.3972, -0.1645, 1.503), (0.3575, -0.2388, 1.503), (0.304, -0.304, 1.503), (0.2388, -0.3575, 1.503), (0.1645, -0.3972, 1.503), (0.08387, -0.4216, 1.503), (-5.171e-09, -0.4299, 1.503), (-0.08387, -0.4216, 1.503), (-0.1645, -0.3972, 1.503), (-0.2388, -0.3575, 1.503), (-0.304, -0.304, 1.503), (-0.3575, -0.2388, 1.503), (-0.3972, -0.1645, 1.503), (-0.4216, -0.08387, 1.503), (-0.4299, -2.341e-09, 1.503), (-0.4216, 0.08387, 1.503), (-0.3972, 0.1645, 1.503), (-0.3575, 0.2388, 1.503), (-0.304, 0.304, 1.503), (-0.2388, 0.3575, 1.503), (-0.1645, 0.3972, 1.503), (-0.08387, 0.4216, 1.503)], [], [(64, 0, 1, 65), (65, 1, 2, 66), (66, 2, 3, 67), (67, 3, 4, 68), (68, 4, 5, 69), (69, 5, 6, 70), (70, 6, 7, 71), (71, 7, 8, 72), (72, 8, 9, 73), (73, 9, 10, 74), (74, 10, 11, 75), (75, 11, 12, 76), (76, 12, 13, 77), (77, 13, 14, 78), (78, 14, 15, 79), (79, 15, 16, 80), (80, 16, 17, 81), (81, 17, 18, 82), (82, 18, 19, 83), (83, 19, 20, 84), (84, 20, 21, 85), (85, 21, 22, 86), (86, 22, 23, 87), (87, 23, 24, 88), (88, 24, 25, 89), (89, 25, 26, 90), (90, 26, 27, 91), (91, 27, 28, 92), (92, 28, 29, 93), (93, 29, 30, 94), (7, 6, 102, 103), (94, 30, 31, 95), (95, 31, 0, 64), (63, 95, 64, 32), (62, 94, 95, 63), (61, 93, 94, 62), (60, 92, 93, 61), (59, 91, 92, 60), (58, 90, 91, 59), (57, 89, 90, 58), (56, 88, 89, 57), (55, 87, 88, 56), (54, 86, 87, 55), (53, 85, 86, 54), (52, 84, 85, 53), (51, 83, 84, 52), (50, 82, 83, 51), (49, 81, 82, 50), (48, 80, 81, 49), (47, 79, 80, 48), (46, 78, 79, 47), (45, 77, 78, 46), (44, 76, 77, 45), (43, 75, 76, 44), (42, 74, 75, 43), (41, 73, 74, 42), (40, 72, 73, 41), (39, 71, 72, 40), (38, 70, 71, 39), (37, 69, 70, 38), (36, 68, 69, 37), (35, 67, 68, 36), (34, 66, 67, 35), (33, 65, 66, 34), (32, 64, 65, 33), (161, 160, 148, 149), (21, 20, 116, 117), (8, 7, 103, 104), (22, 21, 117, 118), (9, 8, 104, 105), (23, 22, 118, 119), (10, 9, 105, 106), (24, 23, 119, 120), (11, 10, 106, 107), (25, 24, 120, 121), (12, 11, 107, 108), (26, 25, 121, 122), (13, 12, 108, 109), (1, 0, 97, 96), (27, 26, 122, 123), (14, 13, 109, 110), (28, 27, 123, 124), (15, 14, 110, 111), (2, 1, 96, 98), (29, 28, 124, 125), (16, 15, 111, 112), (3, 2, 98, 99), (30, 29, 125, 126), (17, 16, 112, 113), (4, 3, 99, 100), (31, 30, 126, 127), (18, 17, 113, 114), (5, 4, 100, 101), (0, 31, 127, 97), (19, 18, 114, 115), (6, 5, 101, 102), (20, 19, 115, 116), (152, 151, 215, 216), (163, 162, 135, 136), (164, 161, 149, 150), (165, 163, 136, 137), (166, 164, 150, 151), (167, 165, 137, 138), (168, 166, 151, 152), (169, 167, 138, 139), (170, 168, 152, 153), (171, 169, 139, 140), (172, 170, 153, 154), (173, 171, 140, 141), (174, 172, 154, 155), (175, 173, 141, 142), (177, 176, 129, 128), (178, 174, 155, 156), (179, 175, 142, 143), (180, 177, 128, 130), (181, 178, 156, 157), (182, 179, 143, 144), (183, 180, 130, 131), (184, 181, 157, 158), (185, 182, 144, 145), (186, 183, 131, 132), (187, 184, 158, 159), (188, 185, 145, 146), (189, 186, 132, 133), (176, 187, 159, 129), (190, 188, 146, 147), (191, 189, 133, 134), (160, 190, 147, 148), (162, 191, 134, 135), (103, 102, 191, 162), (116, 115, 190, 160), (102, 101, 189, 191), (115, 114, 188, 190), (97, 127, 187, 176), (101, 100, 186, 189), (114, 113, 185, 188), (127, 126, 184, 187), (100, 99, 183, 186), (113, 112, 182, 185), (126, 125, 181, 184), (99, 98, 180, 183), (112, 111, 179, 182), (125, 124, 178, 181), (98, 96, 177, 180), (111, 110, 175, 179), (124, 123, 174, 178), (96, 97, 176, 177), (110, 109, 173, 175), (123, 122, 172, 174), (109, 108, 171, 173), (122, 121, 170, 172), (108, 107, 169, 171), (121, 120, 168, 170), (107, 106, 167, 169), (120, 119, 166, 168), (106, 105, 165, 167), (119, 118, 164, 166), (105, 104, 163, 165), (118, 117, 161, 164), (104, 103, 162, 163), (117, 116, 160, 161), (192, 193, 223, 222, 221, 220, 219, 218, 217, 216, 215, 214, 213, 212, 211, 210, 209, 208, 207, 206, 205, 204, 203, 202, 201, 200, 199, 198, 197, 196, 195, 194), (139, 138, 202, 203), (153, 152, 216, 217), (140, 139, 203, 204), (154, 153, 217, 218), (141, 140, 204, 205), (155, 154, 218, 219), (142, 141, 205, 206), (128, 129, 193, 192), (156, 155, 219, 220), (143, 142, 206, 207), (130, 128, 192, 194), (157, 156, 220, 221), (144, 143, 207, 208), (131, 130, 194, 195), (158, 157, 221, 222), (145, 144, 208, 209), (132, 131, 195, 196), (159, 158, 222, 223), (146, 145, 209, 210), (133, 132, 196, 197), (129, 159, 223, 193), (147, 146, 210, 211), (134, 133, 197, 198), (148, 147, 211, 212), (135, 134, 198, 199), (149, 148, 212, 213), (136, 135, 199, 200), (150, 149, 213, 214), (137, 136, 200, 201), (151, 150, 214, 215), (138, 137, 201, 202)])
me_cylinder_002.polygons.foreach_set('use_smooth', [True] * 193)
_uv = me_cylinder_002.uv_layers.new(name='UVMap')
_uv.uv.foreach_set('vector', [1.0, 0.9273, 1.0, 1.0, 0.9688, 1.0, 0.9688, 0.9273, 0.9688, 0.9273, 0.9688, 1.0, 0.9375, 1.0, 0.9375, 0.9273, 0.9375, 0.9273, 0.9375, 1.0, 0.9062, 1.0, 0.9062, 0.9273, 0.9062, 0.9273, 0.9062, 1.0, 0.875, 1.0, 0.875, 0.9273, 0.875, 0.9273, 0.875, 1.0, 0.8438, 1.0, 0.8438, 0.9273, 0.8438, 0.9273, 0.8438, 1.0, 0.8125, 1.0, 0.8125, 0.9273, 0.8125, 0.9273, 0.8125, 1.0, 0.7812, 1.0, 0.7812, 0.9273, 0.7812, 0.9273, 0.7812, 1.0, 0.75, 1.0, 0.75, 0.9273, 0.75, 0.9273, 0.75, 1.0, 0.7188, 1.0, 0.7188, 0.9273, 0.7188, 0.9273, 0.7188, 1.0, 0.6875, 1.0, 0.6875, 0.9273, 0.6875, 0.9273, 0.6875, 1.0, 0.6562, 1.0, 0.6562, 0.9273, 0.6562, 0.9273, 0.6562, 1.0, 0.625, 1.0, 0.625, 0.9273, 0.625, 0.9273, 0.625, 1.0, 0.5938, 1.0, 0.5938, 0.9273, 0.5938, 0.9273, 0.5938, 1.0, 0.5625, 1.0, 0.5625, 0.9273, 0.5625, 0.9273, 0.5625, 1.0, 0.5312, 1.0, 0.5312, 0.9273, 0.5312, 0.9273, 0.5312, 1.0, 0.5, 1.0, 0.5, 0.9273, 0.5, 0.9273, 0.5, 1.0, 0.4688, 1.0, 0.4688, 0.9273, 0.4688, 0.9273, 0.4688, 1.0, 0.4375, 1.0, 0.4375, 0.9273, 0.4375, 0.9273, 0.4375, 1.0, 0.4062, 1.0, 0.4062, 0.9273, 0.4062, 0.9273, 0.4062, 1.0, 0.375, 1.0, 0.375, 0.9273, 0.375, 0.9273, 0.375, 1.0, 0.3438, 1.0, 0.3438, 0.9273, 0.3438, 0.9273, 0.3438, 1.0, 0.3125, 1.0, 0.3125, 0.9273, 0.3125, 0.9273, 0.3125, 1.0, 0.2812, 1.0, 0.2812, 0.9273, 0.2812, 0.9273, 0.2812, 1.0, 0.25, 1.0, 0.25, 0.9273, 0.25, 0.9273, 0.25, 1.0, 0.2188, 1.0, 0.2188, 0.9273, 0.2188, 0.9273, 0.2188, 1.0, 0.1875, 1.0, 0.1875, 0.9273, 0.1875, 0.9273, 0.1875, 1.0, 0.1562, 1.0, 0.1562, 0.9273, 0.1562, 0.9273, 0.1562, 1.0, 0.125, 1.0, 0.125, 0.9273, 0.125, 0.9273, 0.125, 1.0, 0.09375, 1.0, 0.09375, 0.9273, 0.09375, 0.9273, 0.09375, 1.0, 0.0625, 1.0, 0.0625, 0.9273, 0.7812, 1.0, 0.8125, 1.0, 0.8125, 1.0, 0.7812, 1.0, 0.0625, 0.9273, 0.0625, 1.0, 0.03125, 1.0, 0.03125, 0.9273, 0.03125, 0.9273, 0.03125, 1.0, 0.0, 1.0, 0.0, 0.9273, 0.03125, 0.75, 0.03125, 0.9273, 0.0, 0.9273, 0.0, 0.75, 0.0625, 0.75, 0.0625, 0.9273, 0.03125, 0.9273, 0.03125, 0.75, 0.09375, 0.75, 0.09375, 0.9273, 0.0625, 0.9273, 0.0625, 0.75, 0.125, 0.75, 0.125, 0.9273, 0.09375, 0.9273, 0.09375, 0.75, 0.1562, 0.75, 0.1562, 0.9273, 0.125, 0.9273, 0.125, 0.75, 0.1875, 0.75, 0.1875, 0.9273, 0.1562, 0.9273, 0.1562, 0.75, 0.2188, 0.75, 0.2188, 0.9273, 0.1875, 0.9273, 0.1875, 0.75, 0.25, 0.75, 0.25, 0.9273, 0.2188, 0.9273, 0.2188, 0.75, 0.2812, 0.75, 0.2812, 0.9273, 0.25, 0.9273, 0.25, 0.75, 0.3125, 0.75, 0.3125, 0.9273, 0.2812, 0.9273, 0.2812, 0.75, 0.3438, 0.75, 0.3438, 0.9273, 0.3125, 0.9273, 0.3125, 0.75, 0.375, 0.75, 0.375, 0.9273, 0.3438, 0.9273, 0.3438, 0.75, 0.4062, 0.75, 0.4062, 0.9273, 0.375, 0.9273, 0.375, 0.75, 0.4375, 0.75, 0.4375, 0.9273, 0.4062, 0.9273, 0.4062, 0.75, 0.4688, 0.75, 0.4688, 0.9273, 0.4375, 0.9273, 0.4375, 0.75, 0.5, 0.75, 0.5, 0.9273, 0.4688, 0.9273, 0.4688, 0.75, 0.5312, 0.75, 0.5312, 0.9273, 0.5, 0.9273, 0.5, 0.75, 0.5625, 0.75, 0.5625, 0.9273, 0.5312, 0.9273, 0.5312, 0.75, 0.5938, 0.75, 0.5938, 0.9273, 0.5625, 0.9273, 0.5625, 0.75, 0.625, 0.75, 0.625, 0.9273, 0.5938, 0.9273, 0.5938, 0.75, 0.6562, 0.75, 0.6562, 0.9273, 0.625, 0.9273, 0.625, 0.75, 0.6875, 0.75, 0.6875, 0.9273, 0.6562, 0.9273, 0.6562, 0.75, 0.7188, 0.75, 0.7188, 0.9273, 0.6875, 0.9273, 0.6875, 0.75, 0.75, 0.75, 0.75, 0.9273, 0.7188, 0.9273, 0.7188, 0.75, 0.7812, 0.75, 0.7812, 0.9273, 0.75, 0.9273, 0.75, 0.75, 0.8125, 0.75, 0.8125, 0.9273, 0.7812, 0.9273, 0.7812, 0.75, 0.8438, 0.75, 0.8438, 0.9273, 0.8125, 0.9273, 0.8125, 0.75, 0.875, 0.75, 0.875, 0.9273, 0.8438, 0.9273, 0.8438, 0.75, 0.9062, 0.75, 0.9062, 0.9273, 0.875, 0.9273, 0.875, 0.75, 0.9375, 0.75, 0.9375, 0.9273, 0.9062, 0.9273, 0.9062, 0.75, 0.9688, 0.75, 0.9688, 0.9273, 0.9375, 0.9273, 0.9375, 0.75, 1.0, 0.75, 1.0, 0.9273, 0.9688, 0.9273, 0.9688, 0.75, 0.3438, 1.0, 0.375, 1.0, 0.375, 1.0, 0.3438, 1.0, 0.3438, 1.0, 0.375, 1.0, 0.375, 1.0, 0.3438, 1.0, 0.75, 1.0, 0.7812, 1.0, 0.7812, 1.0, 0.75, 1.0, 0.3125, 1.0, 0.3438, 1.0, 0.3438, 1.0, 0.3125, 1.0, 0.7188, 1.0, 0.75, 1.0, 0.75, 1.0, 0.7188, 1.0, 0.2812, 1.0, 0.3125, 1.0, 0.3125, 1.0, 0.2812, 1.0, 0.6875, 1.0, 0.7188, 1.0, 0.7188, 1.0, 0.6875, 1.0, 0.25, 1.0, 0.2812, 1.0, 0.2812, 1.0, 0.25, 1.0, 0.6562, 1.0, 0.6875, 1.0, 0.6875, 1.0, 0.6562, 1.0, 0.2188, 1.0, 0.25, 1.0, 0.25, 1.0, 0.2188, 1.0, 0.625, 1.0, 0.6562, 1.0, 0.6562, 1.0, 0.625, 1.0, 0.1875, 1.0, 0.2188, 1.0, 0.2188, 1.0, 0.1875, 1.0, 0.5938, 1.0, 0.625, 1.0, 0.625, 1.0, 0.5938, 1.0, 0.9688, 1.0, 1.0, 1.0, 1.0, 1.0, 0.9688, 1.0, 0.1562, 1.0, 0.1875, 1.0, 0.1875, 1.0, 0.1562, 1.0, 0.5625, 1.0, 0.5938, 1.0, 0.5938, 1.0, 0.5625, 1.0, 0.125, 1.0, 0.1562, 1.0, 0.1562, 1.0, 0.125, 1.0, 0.5312, 1.0, 0.5625, 1.0, 0.5625, 1.0, 0.5312, 1.0, 0.9375, 1.0, 0.9688, 1.0, 0.9688, 1.0, 0.9375, 1.0, 0.09375, 1.0, 0.125, 1.0, 0.125, 1.0, 0.09375, 1.0, 0.5, 1.0, 0.5312, 1.0, 0.5312, 1.0, 0.5, 1.0, 0.9062, 1.0, 0.9375, 1.0, 0.9375, 1.0, 0.9062, 1.0, 0.0625, 1.0, 0.09375, 1.0, 0.09375, 1.0, 0.0625, 1.0, 0.4688, 1.0, 0.5, 1.0, 0.5, 1.0, 0.4688, 1.0, 0.875, 1.0, 0.9062, 1.0, 0.9062, 1.0, 0.875, 1.0, 0.03125, 1.0, 0.0625, 1.0, 0.0625, 1.0, 0.03125, 1.0, 0.4375, 1.0, 0.4688, 1.0, 0.4688, 1.0, 0.4375, 1.0, 0.8438, 1.0, 0.875, 1.0, 0.875, 1.0, 0.8438, 1.0, 0.0, 1.0, 0.03125, 1.0, 0.03125, 1.0, 0.0, 1.0, 0.4062, 1.0, 0.4375, 1.0, 0.4375, 1.0, 0.4062, 1.0, 0.8125, 1.0, 0.8438, 1.0, 0.8438, 1.0, 0.8125, 1.0, 0.375, 1.0, 0.4062, 1.0, 0.4062, 1.0, 0.375, 1.0, 0.25, 1.0, 0.2812, 1.0, 0.2812, 1.0, 0.25, 1.0, 0.75, 1.0, 0.7812, 1.0, 0.7812, 1.0, 0.75, 1.0, 0.3125, 1.0, 0.3438, 1.0, 0.3438, 1.0, 0.3125, 1.0, 0.7188, 1.0, 0.75, 1.0, 0.75, 1.0, 0.7188, 1.0, 0.2812, 1.0, 0.3125, 1.0, 0.3125, 1.0, 0.2812, 1.0, 0.6875, 1.0, 0.7188, 1.0, 0.7188, 1.0, 0.6875, 1.0, 0.25, 1.0, 0.2812, 1.0, 0.2812, 1.0, 0.25, 1.0, 0.6562, 1.0, 0.6875, 1.0, 0.6875, 1.0, 0.6562, 1.0, 0.2188, 1.0, 0.25, 1.0, 0.25, 1.0, 0.2188, 1.0, 0.625, 1.0, 0.6562, 1.0, 0.6562, 1.0, 0.625, 1.0, 0.1875, 1.0, 0.2188, 1.0, 0.2188, 1.0, 0.1875, 1.0, 0.5938, 1.0, 0.625, 1.0, 0.625, 1.0, 0.5938, 1.0, 0.1562, 1.0, 0.1875, 1.0, 0.1875, 1.0, 0.1562, 1.0, 0.5625, 1.0, 0.5938, 1.0, 0.5938, 1.0, 0.5625, 1.0, 0.9688, 1.0, 1.0, 1.0, 1.0, 1.0, 0.9688, 1.0, 0.125, 1.0, 0.1562, 1.0, 0.1562, 1.0, 0.125, 1.0, 0.5312, 1.0, 0.5625, 1.0, 0.5625, 1.0, 0.5312, 1.0, 0.9375, 1.0, 0.9688, 1.0, 0.9688, 1.0, 0.9375, 1.0, 0.09375, 1.0, 0.125, 1.0, 0.125, 1.0, 0.09375, 1.0, 0.5, 1.0, 0.5312, 1.0, 0.5312, 1.0, 0.5, 1.0, 0.9062, 1.0, 0.9375, 1.0, 0.9375, 1.0, 0.9062, 1.0, 0.0625, 1.0, 0.09375, 1.0, 0.09375, 1.0, 0.0625, 1.0, 0.4688, 1.0, 0.5, 1.0, 0.5, 1.0, 0.4688, 1.0, 0.875, 1.0, 0.9062, 1.0, 0.9062, 1.0, 0.875, 1.0, 0.03125, 1.0, 0.0625, 1.0, 0.0625, 1.0, 0.03125, 1.0, 0.4375, 1.0, 0.4688, 1.0, 0.4688, 1.0, 0.4375, 1.0, 0.8438, 1.0, 0.875, 1.0, 0.875, 1.0, 0.8438, 1.0, 0.0, 1.0, 0.03125, 1.0, 0.03125, 1.0, 0.0, 1.0, 0.4062, 1.0, 0.4375, 1.0, 0.4375, 1.0, 0.4062, 1.0, 0.8125, 1.0, 0.8438, 1.0, 0.8438, 1.0, 0.8125, 1.0, 0.375, 1.0, 0.4062, 1.0, 0.4062, 1.0, 0.375, 1.0, 0.7812, 1.0, 0.8125, 1.0, 0.8125, 1.0, 0.7812, 1.0, 0.7812, 1.0, 0.8125, 1.0, 0.8125, 1.0, 0.7812, 1.0, 0.375, 1.0, 0.4062, 1.0, 0.4062, 1.0, 0.375, 1.0, 0.8125, 1.0, 0.8438, 1.0, 0.8438, 1.0, 0.8125, 1.0, 0.4062, 1.0, 0.4375, 1.0, 0.4375, 1.0, 0.4062, 1.0, 0.0, 1.0, 0.03125, 1.0, 0.03125, 1.0, 0.0, 1.0, 0.8438, 1.0, 0.875, 1.0, 0.875, 1.0, 0.8438, 1.0, 0.4375, 1.0, 0.4688, 1.0, 0.4688, 1.0, 0.4375, 1.0, 0.03125, 1.0, 0.0625, 1.0, 0.0625, 1.0, 0.03125, 1.0, 0.875, 1.0, 0.9062, 1.0, 0.9062, 1.0, 0.875, 1.0, 0.4688, 1.0, 0.5, 1.0, 0.5, 1.0, 0.4688, 1.0, 0.0625, 1.0, 0.09375, 1.0, 0.09375, 1.0, 0.0625, 1.0, 0.9062, 1.0, 0.9375, 1.0, 0.9375, 1.0, 0.9062, 1.0, 0.5, 1.0, 0.5312, 1.0, 0.5312, 1.0, 0.5, 1.0, 0.09375, 1.0, 0.125, 1.0, 0.125, 1.0, 0.09375, 1.0, 0.9375, 1.0, 0.9688, 1.0, 0.9688, 1.0, 0.9375, 1.0, 0.5312, 1.0, 0.5625, 1.0, 0.5625, 1.0, 0.5312, 1.0, 0.125, 1.0, 0.1562, 1.0, 0.1562, 1.0, 0.125, 1.0, 0.9688, 1.0, 1.0, 1.0, 1.0, 1.0, 0.9688, 1.0, 0.5625, 1.0, 0.5938, 1.0, 0.5938, 1.0, 0.5625, 1.0, 0.1562, 1.0, 0.1875, 1.0, 0.1875, 1.0, 0.1562, 1.0, 0.5938, 1.0, 0.625, 1.0, 0.625, 1.0, 0.5938, 1.0, 0.1875, 1.0, 0.2188, 1.0, 0.2188, 1.0, 0.1875, 1.0, 0.625, 1.0, 0.6562, 1.0, 0.6562, 1.0, 0.625, 1.0, 0.2188, 1.0, 0.25, 1.0, 0.25, 1.0, 0.2188, 1.0, 0.6562, 1.0, 0.6875, 1.0, 0.6875, 1.0, 0.6562, 1.0, 0.25, 1.0, 0.2812, 1.0, 0.2812, 1.0, 0.25, 1.0, 0.6875, 1.0, 0.7188, 1.0, 0.7188, 1.0, 0.6875, 1.0, 0.2812, 1.0, 0.3125, 1.0, 0.3125, 1.0, 0.2812, 1.0, 0.7188, 1.0, 0.75, 1.0, 0.75, 1.0, 0.7188, 1.0, 0.3125, 1.0, 0.3438, 1.0, 0.3438, 1.0, 0.3125, 1.0, 0.75, 1.0, 0.7812, 1.0, 0.7812, 1.0, 0.75, 1.0, 0.3438, 1.0, 0.375, 1.0, 0.375, 1.0, 0.3438, 1.0, 0.2968, 0.4854, 0.25, 0.49, 0.2032, 0.4854, 0.1582, 0.4717, 0.1167, 0.4496, 0.08029, 0.4197, 0.05045, 0.3833, 0.02827, 0.3418, 0.01461, 0.2968, 0.01, 0.25, 0.01461, 0.2032, 0.02827, 0.1582, 0.05045, 0.1167, 0.08029, 0.08029, 0.1167, 0.05045, 0.1582, 0.02827, 0.2032, 0.01461, 0.25, 0.01, 0.2968, 0.01461, 0.3418, 0.02827, 0.3833, 0.05045, 0.4197, 0.08029, 0.4496, 0.1167, 0.4717, 0.1582, 0.4854, 0.2032, 0.49, 0.25, 0.4854, 0.2968, 0.4717, 0.3418, 0.4496, 0.3833, 0.4197, 0.4197, 0.3833, 0.4496, 0.3418, 0.4717, 0.6562, 1.0, 0.6875, 1.0, 0.6875, 1.0, 0.6562, 1.0, 0.2188, 1.0, 0.25, 1.0, 0.25, 1.0, 0.2188, 1.0, 0.625, 1.0, 0.6562, 1.0, 0.6562, 1.0, 0.625, 1.0, 0.1875, 1.0, 0.2188, 1.0, 0.2188, 1.0, 0.1875, 1.0, 0.5938, 1.0, 0.625, 1.0, 0.625, 1.0, 0.5938, 1.0, 0.1562, 1.0, 0.1875, 1.0, 0.1875, 1.0, 0.1562, 1.0, 0.5625, 1.0, 0.5938, 1.0, 0.5938, 1.0, 0.5625, 1.0, 0.9688, 1.0, 1.0, 1.0, 1.0, 1.0, 0.9688, 1.0, 0.125, 1.0, 0.1562, 1.0, 0.1562, 1.0, 0.125, 1.0, 0.5312, 1.0, 0.5625, 1.0, 0.5625, 1.0, 0.5312, 1.0, 0.9375, 1.0, 0.9688, 1.0, 0.9688, 1.0, 0.9375, 1.0, 0.09375, 1.0, 0.125, 1.0, 0.125, 1.0, 0.09375, 1.0, 0.5, 1.0, 0.5312, 1.0, 0.5312, 1.0, 0.5, 1.0, 0.9062, 1.0, 0.9375, 1.0, 0.9375, 1.0, 0.9062, 1.0, 0.0625, 1.0, 0.09375, 1.0, 0.09375, 1.0, 0.0625, 1.0, 0.4688, 1.0, 0.5, 1.0, 0.5, 1.0, 0.4688, 1.0, 0.875, 1.0, 0.9062, 1.0, 0.9062, 1.0, 0.875, 1.0, 0.03125, 1.0, 0.0625, 1.0, 0.0625, 1.0, 0.03125, 1.0, 0.4375, 1.0, 0.4688, 1.0, 0.4688, 1.0, 0.4375, 1.0, 0.8438, 1.0, 0.875, 1.0, 0.875, 1.0, 0.8438, 1.0, 0.0, 1.0, 0.03125, 1.0, 0.03125, 1.0, 0.0, 1.0, 0.4062, 1.0, 0.4375, 1.0, 0.4375, 1.0, 0.4062, 1.0, 0.8125, 1.0, 0.8438, 1.0, 0.8438, 1.0, 0.8125, 1.0, 0.375, 1.0, 0.4062, 1.0, 0.4062, 1.0, 0.375, 1.0, 0.7812, 1.0, 0.8125, 1.0, 0.8125, 1.0, 0.7812, 1.0, 0.3438, 1.0, 0.375, 1.0, 0.375, 1.0, 0.3438, 1.0, 0.75, 1.0, 0.7812, 1.0, 0.7812, 1.0, 0.75, 1.0, 0.3125, 1.0, 0.3438, 1.0, 0.3438, 1.0, 0.3125, 1.0, 0.7188, 1.0, 0.75, 1.0, 0.75, 1.0, 0.7188, 1.0, 0.2812, 1.0, 0.3125, 1.0, 0.3125, 1.0, 0.2812, 1.0, 0.6875, 1.0, 0.7188, 1.0, 0.7188, 1.0, 0.6875, 1.0])
me_cylinder_002.update()
me_cube = bpy.data.meshes.new('Cube')
me_cube.from_pydata([(-1.0, -1.0, -1.0), (-0.5378, -0.5378, 24.12), (-1.0, 1.0, -1.0), (-0.5378, 0.5378, 24.12), (1.0, -1.0, -1.0), (0.5378, -0.5378, 24.12), (1.0, 1.0, -1.0), (0.5378, 0.5378, 24.12), (-0.0001288, -0.0001288, 27.25), (-0.0001288, 0.0001288, 27.25), (0.0001288, 0.0001288, 27.25), (0.0001288, -0.0001288, 27.25), (-1.428, 0.0, -1.0), (-0.768, 0.0, 24.12), (1.428, 0.0, -1.0), (0.768, 0.0, 24.12), (-0.000184, 0.0, 27.25), (0.000184, 0.0, 27.25)], [], [(12, 13, 3, 2), (2, 3, 7, 6), (14, 15, 5, 4), (4, 5, 1, 0), (12, 14, 4, 0), (7, 3, 9, 10), (17, 16, 8, 11), (15, 7, 10, 17), (13, 1, 8, 16), (1, 5, 11, 8), (3, 13, 16, 9), (5, 15, 17, 11), (10, 9, 16, 17), (2, 6, 14, 12), (6, 7, 15, 14), (0, 1, 13, 12)])
me_cube.polygons.foreach_set('use_smooth', [True] * 16)
_uv = me_cube.uv_layers.new(name='UVMap')
_uv.uv.foreach_set('vector', [0.375, 0.125, 0.625, 0.125, 0.625, 0.25, 0.375, 0.25, 0.375, 0.25, 0.625, 0.25, 0.625, 0.5, 0.375, 0.5, 0.375, 0.625, 0.625, 0.625, 0.625, 0.75, 0.375, 0.75, 0.375, 0.75, 0.625, 0.75, 0.625, 1.0, 0.375, 1.0, 0.125, 0.625, 0.375, 0.625, 0.375, 0.75, 0.125, 0.75, 0.625, 0.5, 0.625, 0.25, 0.625, 0.25, 0.625, 0.5, 0.625, 0.625, 0.875, 0.625, 0.875, 0.75, 0.625, 0.75, 0.625, 0.625, 0.625, 0.5, 0.625, 0.5, 0.625, 0.625, 0.625, 0.125, 0.625, 0.0, 0.625, 0.0, 0.625, 0.125, 0.625, 1.0, 0.625, 0.75, 0.625, 0.75, 0.625, 1.0, 0.625, 0.25, 0.625, 0.125, 0.625, 0.125, 0.625, 0.25, 0.625, 0.75, 0.625, 0.625, 0.625, 0.625, 0.625, 0.75, 0.625, 0.5, 0.875, 0.5, 0.875, 0.625, 0.625, 0.625, 0.125, 0.5, 0.375, 0.5, 0.375, 0.625, 0.125, 0.625, 0.375, 0.5, 0.625, 0.5, 0.625, 0.625, 0.375, 0.625, 0.375, 0.0, 0.625, 0.0, 0.625, 0.125, 0.375, 0.125])
me_cube.update()

# ---- objects
ob_light = bpy.data.objects.new('Light', light_light)
ob_camera = bpy.data.objects.new('Camera', cam_camera)
ob_cylinder = bpy.data.objects.new('Cylinder', me_cylinder)
ob_cube = bpy.data.objects.new('Cube', me_cube_001)
ob_cylinder_001 = bpy.data.objects.new('Cylinder.001', me_cylinder_002)
ob_cube_001 = bpy.data.objects.new('Cube.001', me_cube)

# ---- transforms, parenting, visibility, modifiers, constraints
ob_light.location = (4.076, 1.005, 5.904)
ob_light.rotation_euler = (0.6503, 0.05522, 1.866)
ob_light.lock_rotations_4d = False
ob_light.empty_display_type = 'ARROWS'
ob_light.color = (0.0, 0.0, 0.0, 0.0)
ob_light.lineart.crease_threshold = 0.0
ob_camera.location = (7.359, -6.926, 4.958)
ob_camera.rotation_euler = (1.109, 0.0, 0.8149)
ob_camera.lock_rotations_4d = False
ob_camera.empty_display_type = 'ARROWS'
ob_camera.color = (0.0, 0.0, 0.0, 0.0)
ob_camera.display_type = 'WIRE'
ob_camera.lineart.crease_threshold = 0.0
ob_cylinder.location = (0.0, 0.0, 0.0)
ob_cylinder.scale = (0.3643, 0.1812, 1.748)
_m = ob_cylinder.modifiers.new('Subdivision', 'SUBSURF')
ob_cube.location = (0.0, 0.0, 1.863)
ob_cube.scale = (0.2699, 0.1865, 0.2699)
_m = ob_cube.modifiers.new('Mirror', 'MIRROR')
_m.use_clip = True
_m = ob_cube.modifiers.new('Subdivision', 'SUBSURF')
_m.levels = 2
ob_cylinder_001.location = (0.0, 0.0, -1.748)
ob_cylinder_001.rotation_euler = (4.712, -0.0, 0.0)
ob_cylinder_001.scale = (0.3854, 0.3854, 0.1493)
_m = ob_cylinder_001.modifiers.new('Mirror', 'MIRROR')
_m.use_axis = (False, False, True)
_m.use_clip = True
_m = ob_cylinder_001.modifiers.new('Subdivision', 'SUBSURF')
ob_cube_001.location = (0.0, 0.0, 2.355)
ob_cube_001.scale = (0.4949, 0.09108, 0.4949)
_m = ob_cube_001.modifiers.new('EdgeSplit', 'EDGE_SPLIT')

# ---- collection membership
col_collection.objects.link(ob_light)
col_collection.objects.link(ob_camera)
col_collection.objects.link(ob_cylinder)
col_collection.objects.link(ob_cube)
col_collection.objects.link(ob_cylinder_001)
col_collection.objects.link(ob_cube_001)

# ---- scene / render settings (as saved in the file)
scene.camera = ob_camera
scene.frame_start = 1; scene.frame_end = 250; scene.frame_set(1)
scene.render.engine = 'BLENDER_EEVEE_NEXT'
scene.cycles.sampling_pattern = 'TABULATED_SOBOL'
bpy.context.view_layer.update()
